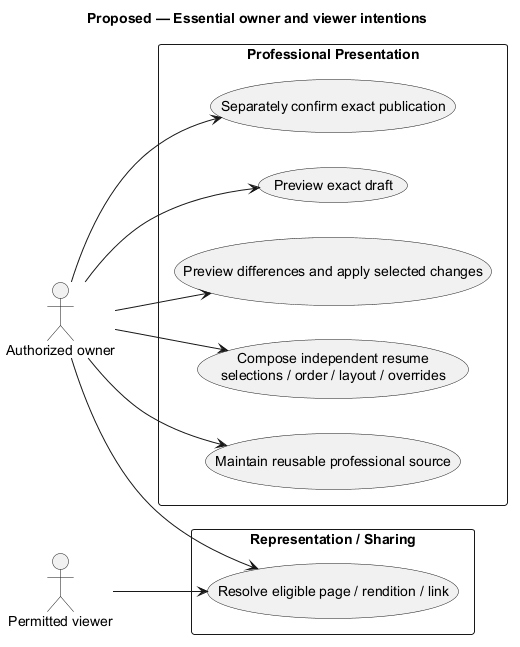

The diagram above was rendered by PlantUML. Its source (embedded in the PNG):
@startuml
' OWNER-MVP-2026-11-04 review: MVP core / cross-cutting. Core presentation/application/files or shared authority/recovery invariant remains applicable.
title Proposed — Essential owner and viewer intentions
skinparam backgroundColor white
skinparam shadowing false
skinparam defaultFontName Arial

left to right direction
actor "Authorized owner" as O
actor "Permitted viewer" as V
rectangle "Professional Presentation" {
 usecase "Maintain reusable professional source" as S
 usecase "Compose independent resume\nselections / order / layout / overrides" as D
 usecase "Preview differences and apply selected changes" as A
 usecase "Preview exact draft" as P
 usecase "Separately confirm exact publication" as C
}
rectangle "Representation / Sharing" {
 usecase "Resolve eligible page / rendition / link" as R
}
O --> S
O --> D
O --> A
O --> P
O --> C
O --> R
V --> R

@enduml